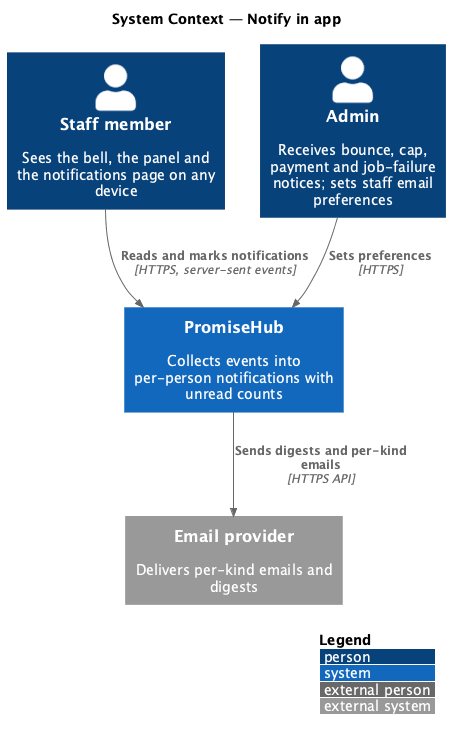

The diagram above was rendered by PlantUML. Its source (embedded in the PNG):
@startuml
!include <C4/C4_Context>
LAYOUT_WITH_LEGEND()
title System Context — Notify in app

Person(staff, "Staff member", "Sees the bell, the panel and the notifications page on any device")
Person(admin, "Admin", "Receives bounce, cap, payment and job-failure notices; sets staff email preferences")
System(promisehub, "PromiseHub", "Collects events into per-person notifications with unread counts")
System_Ext(email, "Email provider", "Delivers per-kind emails and digests")

Rel(staff, promisehub, "Reads and marks notifications", "HTTPS, server-sent events")
Rel(admin, promisehub, "Sets preferences", "HTTPS")
Rel(promisehub, email, "Sends digests and per-kind emails", "HTTPS API")
@enduml